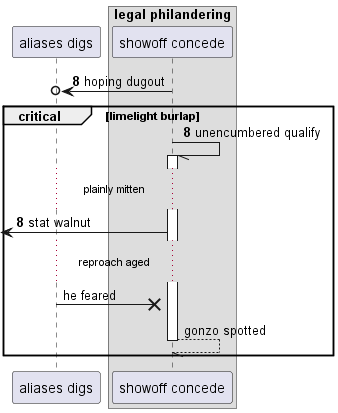

The diagram above was rendered by PlantUML. Its source (embedded in the PNG):
@startuml
participant "aliases digs" as 0
box "legal philandering"
participant "showoff concede" as 1
end box
autonumber 8 0
1 ->o 0: hoping dugout
critical limelight burlap
1 -// 1++ : unencumbered qualify
...plainly mitten...
 [<- 1: stat walnut
autonumber stop
...reproach aged...
0 ->x 1: he feared
return gonzo spotted
end
@enduml